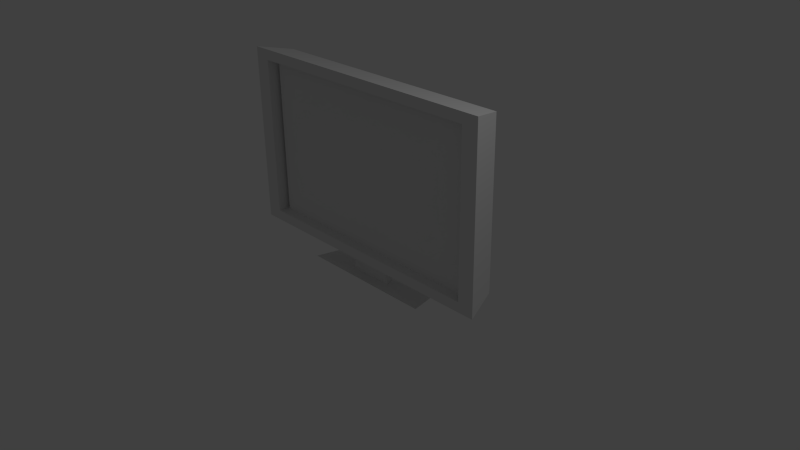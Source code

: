 # Source: tv.blend  (saved by Blender 2.70.0; exported with 4.5.12 LTS)
import bpy
from mathutils import Matrix  # noqa: F401  (used for matrix-valued properties, if any)

bpy.ops.wm.read_factory_settings(use_empty=True)
scene = bpy.context.scene
scene.name = 'Scene'

# ---- collections
col_collection_1 = bpy.data.collections.new('Collection 1'); scene.collection.children.link(col_collection_1)

# ---- materials (node trees are filled in below, after node groups)
mat_material = bpy.data.materials.new('Material')
mat_material.alpha_threshold = 0.0
mat_material.use_transparent_shadow = False
mat_material.roughness = 0.5
mat_material.line_color = (0.0, 0.0, 0.0, 1.0)

# ---- material node trees

# ---- world
world_world = bpy.data.worlds.new('World'); scene.world = world_world
world_world.color = (0.05088, 0.05088, 0.05088)
world_world.use_sun_shadow = False
world_world.sun_shadow_jitter_overblur = 0.0
world_world.cycles.sampling_method = 'MANUAL'
world_world.cycles.sample_map_resolution = 256

# ---- cameras
cam_camera = bpy.data.cameras.new('Camera')
cam_camera.clip_end = 100.0
cam_camera.lens = 35.0
cam_camera.sensor_width = 32.0
cam_camera.sensor_height = 18.0
cam_camera.ortho_scale = 7.314
cam_camera.dof.focus_distance = 0.0
cam_camera.dof.aperture_fstop = 128.0

# ---- lights
light_lamp = bpy.data.lights.new('Lamp', 'POINT')
light_lamp.transmission_factor = 0.0
light_lamp.cutoff_distance = 30.0
light_lamp.energy = 100.0
light_lamp.shadow_buffer_clip_start = 1.001
light_lamp.shadow_soft_size = 0.1
light_lamp.shadow_maximum_resolution = 0.006
light_lamp.use_absolute_resolution = True
light_lamp.cycles.use_multiple_importance_sampling = False

# ---- meshes
me_cube = bpy.data.meshes.new('Cube')
me_cube.from_pydata([(0.9207, 1.0, -0.9207), (1.0, -1.0, -1.0), (-1.0, -1.0, -1.0), (-0.9207, 1.0, -0.9207), (0.9207, 1.0, 0.9207), (1.0, -1.0, 1.0), (-1.0, -1.0, 1.0), (-0.9207, 1.0, 0.9207), (0.8851, -1.0, -0.8851), (-0.8851, -1.0, -0.8851), (0.8851, -1.0, 0.8851), (-0.8851, -1.0, 0.8851), (0.8639, -0.1899, -0.8639), (-0.8639, -0.1899, -0.8639), (0.8639, -0.1899, 0.8639), (-0.8639, -0.1899, 0.8639), (0.1463, 0.248, -0.954), (0.1589, -0.248, -0.9666), (-0.1589, -0.248, -0.9666), (-0.1463, 0.248, -0.954), (0.1463, 0.2638, -0.9784), (0.1589, -0.2365, -0.9811), (-0.1589, -0.2365, -0.9811), (-0.1463, 0.2638, -0.9784), (0.1463, 0.2722, -1.038), (0.1589, -0.2279, -1.034), (-0.1589, -0.2279, -1.034), (-0.1463, 0.2722, -1.038), (0.1463, 0.2364, -1.23), (0.1589, -0.2637, -1.227), (-0.1589, -0.2637, -1.227), (-0.1463, 0.2364, -1.23), (0.4591, 0.7652, -1.265), (0.4987, -0.8041, -1.255), (-0.4987, -0.8041, -1.255), (-0.4591, 0.7652, -1.265)], [], [(2, 3, 19, 18), (4, 7, 6, 5), (0, 4, 5, 1), (5, 6, 11, 10), (2, 6, 7, 3), (4, 0, 3, 7), (10, 11, 15, 14), (6, 2, 9, 11), (1, 5, 10, 8), (2, 1, 8, 9), (12, 14, 15, 13), (11, 9, 13, 15), (8, 10, 14, 12), (9, 8, 12, 13), (18, 19, 23, 22), (1, 2, 18, 17), (3, 0, 16, 19), (0, 1, 17, 16), (22, 23, 27, 26), (17, 18, 22, 21), (19, 16, 20, 23), (16, 17, 21, 20), (26, 27, 31, 30), (21, 22, 26, 25), (23, 20, 24, 27), (20, 21, 25, 24), (30, 31, 35, 34), (25, 26, 30, 29), (27, 24, 28, 31), (24, 25, 29, 28), (32, 33, 34, 35), (29, 30, 34, 33), (31, 28, 32, 35), (28, 29, 33, 32)])
_uv = me_cube.uv_layers.new(name='UVMap')
_uv.uv.foreach_set('vector', [0.3787, 0.2941, 0.3746, 0.2686, 0.4822, 0.2111, 0.4613, 0.2192, 0.2116, 0.3249, 0.2794, 0.3249, 0.2491, 0.3931, 6.269e-05, 0.3931, 0.3335, 0.2527, 0.2116, 0.3249, 6.269e-05, 0.3931, 0.2676, 0.2263, 1.086, 0.988, -0.07729, 0.988, 0.01283, 0.8877, 0.9921, 0.8877, 0.3787, 0.2941, 0.2491, 0.3931, 0.2794, 0.3249, 0.3746, 0.2686, 0.2116, 0.3249, 0.3335, 0.2527, 0.3746, 0.2686, 0.2794, 0.3249, 0.1383, 0.3397, 0.2374, 0.3137, 0.2358, 0.3087, 0.1864, 0.3242, 0.2491, 0.3931, 0.3787, 0.2941, 0.3227, 0.2944, 0.2374, 0.3137, 0.2676, 0.2263, 6.269e-05, 0.3931, 0.1383, 0.3397, 0.2597, 0.2819, 0.3787, 0.2941, 0.2676, 0.2263, 0.2597, 0.2819, 0.3227, 0.2944, 0.2499, 0.2989, 0.1864, 0.3242, 0.2358, 0.3087, 0.2861, 0.2979, 0.2374, 0.3137, 0.3227, 0.2944, 0.2861, 0.2979, 0.2358, 0.3087, 0.2597, 0.2819, 0.1383, 0.3397, 0.1864, 0.3242, 0.2499, 0.2989, 0.3227, 0.2944, 0.2597, 0.2819, 0.2499, 0.2989, 0.2861, 0.2979, 0.4613, 0.2192, 0.4822, 0.2111, 0.5536, 0.1879, 0.5106, 0.1834, 0.2676, 0.2263, 0.3787, 0.2941, 0.4613, 0.2192, 0.4165, 0.215, 0.3746, 0.2686, 0.3335, 0.2527, 0.4874, 0.1986, 0.4822, 0.2111, 0.3335, 0.2527, 0.2676, 0.2263, 0.4165, 0.215, 0.4874, 0.1986, 0.5106, 0.1834, 0.5536, 0.1879, 0.6234, 0.1618, 0.5641, 0.1511, 0.4165, 0.215, 0.4613, 0.2192, 0.5106, 0.1834, 0.4846, 0.1975, 0.4822, 0.2111, 0.4874, 0.1986, 0.5518, 0.1775, 0.5536, 0.1879, 0.4874, 0.1986, 0.4165, 0.215, 0.4846, 0.1975, 0.5518, 0.1775, 0.5641, 0.1511, 0.6234, 0.1618, 0.708, 0.1324, 0.6199, 0.1236, 0.4846, 0.1975, 0.5106, 0.1834, 0.5641, 0.1511, 0.5532, 0.1761, 0.5536, 0.1879, 0.5518, 0.1775, 0.6167, 0.1584, 0.6234, 0.1618, 0.5518, 0.1775, 0.4846, 0.1975, 0.5532, 0.1761, 0.6167, 0.1584, 0.6199, 0.1236, 0.708, 0.1324, 0.9999, 6.269e-05, 0.6309, 0.07995, 0.5532, 0.1761, 0.5641, 0.1511, 0.6199, 0.1236, 0.6176, 0.1466, 0.6234, 0.1618, 0.6167, 0.1584, 0.6969, 0.1295, 0.708, 0.1324, 0.6167, 0.1584, 0.5532, 0.1761, 0.6176, 0.1466, 0.6969, 0.1295, 0.8026, 0.06677, 0.6408, 0.1424, 0.6309, 0.07995, 0.9999, 6.269e-05, 0.6176, 0.1466, 0.6199, 0.1236, 0.6309, 0.07995, 0.6408, 0.1424, 0.708, 0.1324, 0.6969, 0.1295, 0.8026, 0.06677, 0.9999, 6.269e-05, 0.6969, 0.1295, 0.6176, 0.1466, 0.6408, 0.1424, 0.8026, 0.06677])
me_cube.materials.append(mat_material)
me_cube.use_remesh_preserve_volume = False
me_cube.use_remesh_preserve_attributes = False
me_cube.use_mirror_vertex_groups = False
me_cube.update()
me_plane = bpy.data.meshes.new('Plane')
me_plane.from_pydata([(-1.0, -1.0, -0.1081), (1.0, -1.0, -0.1081), (-1.0, 1.0, -0.1081), (1.0, 1.0, -0.1081), (-1.0, 0.8, -0.1081), (-1.0, 0.6, -0.1081), (-1.0, 0.4, -0.1081), (-1.0, 0.2, -0.1081), (-1.0, -6.614e-08, -0.1081), (-1.0, -0.2, -0.1081), (-1.0, -0.4, -0.1081), (-1.0, -0.6, -0.1081), (-1.0, -0.8, -0.1081), (-0.8, -1.0, -0.1081), (-0.6, -1.0, -0.1081), (-0.4, -1.0, -0.1081), (-0.2, -1.0, -0.1081), (0.0, -1.0, -0.1081), (0.2, -1.0, -0.1081), (0.4, -1.0, -0.1081), (0.6, -1.0, -0.1081), (0.8, -1.0, -0.1081), (1.0, -0.8, -0.1081), (1.0, -0.6, -0.1081), (1.0, -0.4, -0.1081), (1.0, -0.2, -0.1081), (1.0, -6.614e-08, -0.1081), (1.0, 0.2, -0.1081), (1.0, 0.4, -0.1081), (1.0, 0.6, -0.1081), (1.0, 0.8, -0.1081), (0.8, 1.0, -0.1081), (0.6, 1.0, -0.1081), (0.4, 1.0, -0.1081), (0.2, 1.0, -0.1081), (0.0, 1.0, -0.1081), (-0.2, 1.0, -0.1081), (-0.4, 1.0, -0.1081), (-0.6, 1.0, -0.1081), (-0.8, 1.0, -0.1081), (-0.8, -0.8, -0.09588), (-0.8, -0.6, -0.08131), (-0.8, -0.4, -0.08131), (-0.8, -0.2, -0.08131), (-0.8, -4.976e-08, -0.08131), (-0.8, 0.2, -0.08131), (-0.8, 0.4, -0.08131), (-0.8, 0.6, -0.08131), (-0.8, 0.8, -0.09588), (-0.6, -0.8, -0.09588), (-0.6, -0.6, -0.06719), (-0.6, -0.4, -0.03386), (-0.6, -0.2, -0.03057), (-0.6, -1.871e-08, -0.03057), (-0.6, 0.2, -0.03057), (-0.6, 0.4, -0.03386), (-0.6, 0.6, -0.06719), (-0.6, 0.8, -0.09588), (-0.4, -0.8, -0.09588), (-0.4, -0.6, -0.06719), (-0.4, -0.4, -0.03386), (-0.4, -0.2, -0.007743), (-0.4, -1.338e-10, -0.0002185), (-0.4, 0.2, -0.007743), (-0.4, 0.4, -0.03386), (-0.4, 0.6, -0.06719), (-0.4, 0.8, -0.09588), (-0.2, -0.8, -0.09588), (-0.2, -0.6, -0.06719), (-0.2, -0.4, -0.03386), (-0.2, -0.2, -0.007743), (-0.2, 0.0, 0.0), (-0.2, 0.2, -0.007743), (-0.2, 0.4, -0.03386), (-0.2, 0.6, -0.06719), (-0.2, 0.8, -0.09588), (0.0, -0.8, -0.09588), (0.0, -0.6, -0.06719), (0.0, -0.4, -0.03386), (0.0, -0.2, -0.007743), (0.0, 0.0, 0.0), (0.0, 0.2, -0.007743), (0.0, 0.4, -0.03386), (0.0, 0.6, -0.06719), (0.0, 0.8, -0.09588), (0.2, -0.8, -0.09588), (0.2, -0.6, -0.06719), (0.2, -0.4, -0.03386), (0.2, -0.2, -0.007743), (0.2, 0.0, 0.0), (0.2, 0.2, -0.007743), (0.2, 0.4, -0.03386), (0.2, 0.6, -0.06719), (0.2, 0.8, -0.09588), (0.4, -0.8, -0.09588), (0.4, -0.6, -0.06719), (0.4, -0.4, -0.03386), (0.4, -0.2, -0.007743), (0.4, -1.338e-10, -0.0002185), (0.4, 0.2, -0.007743), (0.4, 0.4, -0.03386), (0.4, 0.6, -0.06719), (0.4, 0.8, -0.09588), (0.6, -0.8, -0.09588), (0.6, -0.6, -0.06719), (0.6, -0.4, -0.03386), (0.6, -0.2, -0.03057), (0.6, -1.871e-08, -0.03057), (0.6, 0.2, -0.03057), (0.6, 0.4, -0.03386), (0.6, 0.6, -0.06719), (0.6, 0.8, -0.09588), (0.8, -0.8, -0.09588), (0.8, -0.6, -0.08131), (0.8, -0.4, -0.08131), (0.8, -0.2, -0.08131), (0.8, -4.976e-08, -0.08131), (0.8, 0.2, -0.08131), (0.8, 0.4, -0.08131), (0.8, 0.6, -0.08131), (0.8, 0.8, -0.09588)], [], [(120, 30, 3, 31), (4, 48, 39, 2), (48, 57, 38, 39), (57, 66, 37, 38), (66, 75, 36, 37), (75, 84, 35, 36), (84, 93, 34, 35), (93, 102, 33, 34), (102, 111, 32, 33), (111, 120, 31, 32), (0, 13, 40, 12), (12, 40, 41, 11), (11, 41, 42, 10), (10, 42, 43, 9), (9, 43, 44, 8), (8, 44, 45, 7), (7, 45, 46, 6), (6, 46, 47, 5), (5, 47, 48, 4), (13, 14, 49, 40), (40, 49, 50, 41), (41, 50, 51, 42), (42, 51, 52, 43), (43, 52, 53, 44), (44, 53, 54, 45), (45, 54, 55, 46), (46, 55, 56, 47), (47, 56, 57, 48), (14, 15, 58, 49), (49, 58, 59, 50), (50, 59, 60, 51), (51, 60, 61, 52), (52, 61, 62, 53), (53, 62, 63, 54), (54, 63, 64, 55), (55, 64, 65, 56), (56, 65, 66, 57), (15, 16, 67, 58), (58, 67, 68, 59), (59, 68, 69, 60), (60, 69, 70, 61), (61, 70, 71, 62), (62, 71, 72, 63), (63, 72, 73, 64), (64, 73, 74, 65), (65, 74, 75, 66), (16, 17, 76, 67), (67, 76, 77, 68), (68, 77, 78, 69), (69, 78, 79, 70), (70, 79, 80, 71), (71, 80, 81, 72), (72, 81, 82, 73), (73, 82, 83, 74), (74, 83, 84, 75), (17, 18, 85, 76), (76, 85, 86, 77), (77, 86, 87, 78), (78, 87, 88, 79), (79, 88, 89, 80), (80, 89, 90, 81), (81, 90, 91, 82), (82, 91, 92, 83), (83, 92, 93, 84), (18, 19, 94, 85), (85, 94, 95, 86), (86, 95, 96, 87), (87, 96, 97, 88), (88, 97, 98, 89), (89, 98, 99, 90), (90, 99, 100, 91), (91, 100, 101, 92), (92, 101, 102, 93), (19, 20, 103, 94), (94, 103, 104, 95), (95, 104, 105, 96), (96, 105, 106, 97), (97, 106, 107, 98), (98, 107, 108, 99), (99, 108, 109, 100), (100, 109, 110, 101), (101, 110, 111, 102), (20, 21, 112, 103), (103, 112, 113, 104), (104, 113, 114, 105), (105, 114, 115, 106), (106, 115, 116, 107), (107, 116, 117, 108), (108, 117, 118, 109), (109, 118, 119, 110), (110, 119, 120, 111), (21, 1, 22, 112), (112, 22, 23, 113), (113, 23, 24, 114), (114, 24, 25, 115), (115, 25, 26, 116), (116, 26, 27, 117), (117, 27, 28, 118), (118, 28, 29, 119), (119, 29, 30, 120)])
_uv = me_plane.uv_layers.new(name='UVMap')
_uv.uv.foreach_set('vector', [0.8823, 0.8325, 0.9781, 0.8327, 0.9781, 0.9036, 0.8825, 0.9036, 0.02108, 0.8325, 0.1171, 0.8324, 0.1168, 0.9036, 0.02101, 0.9036, 0.1171, 0.8324, 0.2129, 0.8327, 0.2126, 0.9039, 0.1168, 0.9036, 0.2129, 0.8327, 0.3087, 0.833, 0.3084, 0.9041, 0.2126, 0.9039, 0.3087, 0.833, 0.4043, 0.8332, 0.4042, 0.9043, 0.3084, 0.9041, 0.4043, 0.8332, 0.4999, 0.8333, 0.4999, 0.9043, 0.4042, 0.9043, 0.4999, 0.8333, 0.5954, 0.8332, 0.5956, 0.9042, 0.4999, 0.9043, 0.5954, 0.8332, 0.691, 0.833, 0.6913, 0.904, 0.5956, 0.9042, 0.691, 0.833, 0.7866, 0.8327, 0.7869, 0.9038, 0.6913, 0.904, 0.7866, 0.8327, 0.8823, 0.8325, 0.8825, 0.9036, 0.7869, 0.9038, 0.02188, 0.1938, 0.1175, 0.1938, 0.1177, 0.2649, 0.02185, 0.2647, 0.02185, 0.2647, 0.1177, 0.2649, 0.118, 0.336, 0.02155, 0.3356, 0.02155, 0.3356, 0.118, 0.336, 0.1175, 0.4069, 0.02097, 0.4065, 0.02097, 0.4065, 0.1175, 0.4069, 0.1168, 0.4778, 0.0204, 0.4774, 0.0204, 0.4774, 0.1168, 0.4778, 0.1165, 0.5485, 0.02006, 0.5484, 0.02006, 0.5484, 0.1165, 0.5485, 0.1166, 0.6193, 0.02006, 0.6195, 0.02006, 0.6195, 0.1166, 0.6193, 0.1171, 0.6902, 0.02043, 0.6906, 0.02043, 0.6906, 0.1171, 0.6902, 0.1175, 0.7612, 0.02089, 0.7616, 0.02089, 0.7616, 0.1175, 0.7612, 0.1171, 0.8324, 0.02108, 0.8325, 0.1175, 0.1938, 0.2131, 0.1937, 0.2134, 0.2647, 0.1177, 0.2649, 0.1177, 0.2649, 0.2134, 0.2647, 0.2138, 0.3364, 0.118, 0.336, 0.118, 0.336, 0.2138, 0.3364, 0.2151, 0.4079, 0.1175, 0.4069, 0.1175, 0.4069, 0.2151, 0.4079, 0.2151, 0.4781, 0.1168, 0.4778, 0.1168, 0.4778, 0.2151, 0.4781, 0.2148, 0.5486, 0.1165, 0.5485, 0.1165, 0.5485, 0.2148, 0.5486, 0.215, 0.6191, 0.1166, 0.6193, 0.1166, 0.6193, 0.215, 0.6191, 0.2148, 0.6893, 0.1171, 0.6902, 0.1171, 0.6902, 0.2148, 0.6893, 0.2134, 0.7609, 0.1175, 0.7612, 0.1175, 0.7612, 0.2134, 0.7609, 0.2129, 0.8327, 0.1171, 0.8324, 0.2131, 0.1937, 0.3087, 0.1934, 0.309, 0.2645, 0.2134, 0.2647, 0.2134, 0.2647, 0.309, 0.2645, 0.3094, 0.336, 0.2138, 0.3364, 0.2138, 0.3364, 0.3094, 0.336, 0.3099, 0.4076, 0.2151, 0.4079, 0.2151, 0.4079, 0.3099, 0.4076, 0.3105, 0.4785, 0.2151, 0.4781, 0.2151, 0.4781, 0.3105, 0.4785, 0.3107, 0.5486, 0.2148, 0.5486, 0.2148, 0.5486, 0.3107, 0.5486, 0.3103, 0.6188, 0.215, 0.6191, 0.215, 0.6191, 0.3103, 0.6188, 0.3097, 0.6898, 0.2148, 0.6893, 0.2148, 0.6893, 0.3097, 0.6898, 0.3091, 0.7614, 0.2134, 0.7609, 0.2134, 0.7609, 0.3091, 0.7614, 0.3087, 0.833, 0.2129, 0.8327, 0.3087, 0.1934, 0.4044, 0.1932, 0.4046, 0.2643, 0.309, 0.2645, 0.309, 0.2645, 0.4046, 0.2643, 0.4048, 0.3357, 0.3094, 0.336, 0.3094, 0.336, 0.4048, 0.3357, 0.405, 0.4073, 0.3099, 0.4076, 0.3099, 0.4076, 0.405, 0.4073, 0.4052, 0.4783, 0.3105, 0.4785, 0.3105, 0.4785, 0.4052, 0.4783, 0.4052, 0.5487, 0.3107, 0.5486, 0.3107, 0.5486, 0.4052, 0.5487, 0.4051, 0.619, 0.3103, 0.6188, 0.3103, 0.6188, 0.4051, 0.619, 0.4048, 0.69, 0.3097, 0.6898, 0.3097, 0.6898, 0.4048, 0.69, 0.4045, 0.7617, 0.3091, 0.7614, 0.3091, 0.7614, 0.4045, 0.7617, 0.4043, 0.8332, 0.3087, 0.833, 0.4044, 0.1932, 0.5001, 0.1931, 0.5001, 0.2642, 0.4046, 0.2643, 0.4046, 0.2643, 0.5001, 0.2642, 0.5001, 0.3357, 0.4048, 0.3357, 0.4048, 0.3357, 0.5001, 0.3357, 0.5001, 0.4073, 0.405, 0.4073, 0.405, 0.4073, 0.5001, 0.4073, 0.5, 0.4783, 0.4052, 0.4783, 0.4052, 0.4783, 0.5, 0.4783, 0.5, 0.5487, 0.4052, 0.5487, 0.4052, 0.5487, 0.5, 0.5487, 0.4999, 0.6191, 0.4051, 0.619, 0.4051, 0.619, 0.4999, 0.6191, 0.4999, 0.6902, 0.4048, 0.69, 0.4048, 0.69, 0.4999, 0.6902, 0.4999, 0.7618, 0.4045, 0.7617, 0.4045, 0.7617, 0.4999, 0.7618, 0.4999, 0.8333, 0.4043, 0.8332, 0.5001, 0.1931, 0.5958, 0.1932, 0.5957, 0.2643, 0.5001, 0.2642, 0.5001, 0.2642, 0.5957, 0.2643, 0.5955, 0.3358, 0.5001, 0.3357, 0.5001, 0.3357, 0.5955, 0.3358, 0.5952, 0.4074, 0.5001, 0.4073, 0.5001, 0.4073, 0.5952, 0.4074, 0.5949, 0.4784, 0.5, 0.4783, 0.5, 0.4783, 0.5949, 0.4784, 0.5948, 0.5488, 0.5, 0.5487, 0.5, 0.5487, 0.5948, 0.5488, 0.5948, 0.6191, 0.4999, 0.6191, 0.4999, 0.6191, 0.5948, 0.6191, 0.595, 0.6901, 0.4999, 0.6902, 0.4999, 0.6902, 0.595, 0.6901, 0.5952, 0.7617, 0.4999, 0.7618, 0.4999, 0.7618, 0.5952, 0.7617, 0.5954, 0.8332, 0.4999, 0.8333, 0.5958, 0.1932, 0.6916, 0.1933, 0.6913, 0.2645, 0.5957, 0.2643, 0.5957, 0.2643, 0.6913, 0.2645, 0.6909, 0.3361, 0.5955, 0.3358, 0.5955, 0.3358, 0.6909, 0.3361, 0.6903, 0.4077, 0.5952, 0.4074, 0.5952, 0.4074, 0.6903, 0.4077, 0.6897, 0.4787, 0.5949, 0.4784, 0.5949, 0.4784, 0.6897, 0.4787, 0.6893, 0.5488, 0.5948, 0.5488, 0.5948, 0.5488, 0.6893, 0.5488, 0.6895, 0.6189, 0.5948, 0.6191, 0.5948, 0.6191, 0.6895, 0.6189, 0.6901, 0.6898, 0.595, 0.6901, 0.595, 0.6901, 0.6901, 0.6898, 0.6906, 0.7615, 0.5952, 0.7617, 0.5952, 0.7617, 0.6906, 0.7615, 0.691, 0.833, 0.5954, 0.8332, 0.6916, 0.1933, 0.7874, 0.1936, 0.7871, 0.2647, 0.6913, 0.2645, 0.6913, 0.2645, 0.7871, 0.2647, 0.7866, 0.3365, 0.6909, 0.3361, 0.6909, 0.3361, 0.7866, 0.3365, 0.7852, 0.4081, 0.6903, 0.4077, 0.6903, 0.4077, 0.7852, 0.4081, 0.785, 0.4784, 0.6897, 0.4787, 0.6897, 0.4787, 0.785, 0.4784, 0.7852, 0.5489, 0.6893, 0.5488, 0.6893, 0.5488, 0.7852, 0.5489, 0.7849, 0.6193, 0.6895, 0.6189, 0.6895, 0.6189, 0.7849, 0.6193, 0.7849, 0.6896, 0.6901, 0.6898, 0.6901, 0.6898, 0.7849, 0.6896, 0.7862, 0.761, 0.6906, 0.7615, 0.6906, 0.7615, 0.7862, 0.761, 0.7866, 0.8327, 0.691, 0.833, 0.7874, 0.1936, 0.8832, 0.1938, 0.8829, 0.265, 0.7871, 0.2647, 0.7871, 0.2647, 0.8829, 0.265, 0.8825, 0.3362, 0.7866, 0.3365, 0.7866, 0.3365, 0.8825, 0.3362, 0.8829, 0.4072, 0.7852, 0.4081, 0.7852, 0.4081, 0.8829, 0.4072, 0.8834, 0.4781, 0.785, 0.4784, 0.785, 0.4784, 0.8834, 0.4781, 0.8835, 0.5489, 0.7852, 0.5489, 0.7852, 0.5489, 0.8835, 0.5489, 0.8832, 0.6197, 0.7849, 0.6193, 0.7849, 0.6193, 0.8832, 0.6197, 0.8825, 0.6906, 0.7849, 0.6896, 0.7849, 0.6896, 0.8825, 0.6906, 0.882, 0.7614, 0.7862, 0.761, 0.7862, 0.761, 0.882, 0.7614, 0.8823, 0.8325, 0.7866, 0.8327, 0.8832, 0.1938, 0.979, 0.1939, 0.9789, 0.2649, 0.8829, 0.265, 0.8829, 0.265, 0.9789, 0.2649, 0.9791, 0.3359, 0.8825, 0.3362, 0.8825, 0.3362, 0.9791, 0.3359, 0.9796, 0.4069, 0.8829, 0.4072, 0.8829, 0.4072, 0.9796, 0.4069, 0.9799, 0.478, 0.8834, 0.4781, 0.8834, 0.4781, 0.9799, 0.478, 0.9799, 0.549, 0.8835, 0.5489, 0.8835, 0.5489, 0.9799, 0.549, 0.9796, 0.62, 0.8832, 0.6197, 0.8832, 0.6197, 0.9796, 0.62, 0.979, 0.6909, 0.8825, 0.6906, 0.8825, 0.6906, 0.979, 0.6909, 0.9784, 0.7618, 0.882, 0.7614, 0.882, 0.7614, 0.9784, 0.7618, 0.9781, 0.8327, 0.8823, 0.8325])
me_plane.use_remesh_preserve_volume = False
me_plane.use_remesh_preserve_attributes = False
me_plane.use_mirror_vertex_groups = False
me_plane.update()

# ---- objects
ob_cube = bpy.data.objects.new('Cube', me_cube)
ob_plane = bpy.data.objects.new('Plane', me_plane)
ob_lamp = bpy.data.objects.new('Lamp', light_lamp)
ob_camera = bpy.data.objects.new('Camera', cam_camera)

# ---- transforms, parenting, visibility, modifiers, constraints
ob_cube.location = (0.0, 0.0, 1.19)
ob_cube.scale = (1.92, 0.2291, 1.206)
ob_cube.lock_rotations_4d = False
ob_cube.empty_display_type = 'ARROWS'
ob_cube.lineart.crease_threshold = 0.0
ob_plane.parent = ob_cube
ob_plane.matrix_parent_inverse = Matrix(((0.5208, 0.0, 0.0, 0.0), (0.0, 4.365, 0.0, 0.0), (0.0, 0.0, 0.829, -0.9865), (0.0, 0.0, 0.0, 1.0)))
ob_plane.location = (0.0, -0.2204, 1.168)
ob_plane.rotation_euler = (1.571, 0.0, 0.0)
ob_plane.scale = (1.623, 1.045, 1.0)
ob_plane.lineart.crease_threshold = 0.0
ob_lamp.location = (4.076, 1.005, 5.904)
ob_lamp.rotation_euler = (0.6503, 0.05522, 1.866)
ob_lamp.lock_rotations_4d = False
ob_lamp.empty_display_type = 'ARROWS'
ob_lamp.color = (0.0, 0.0, 0.0, 0.0)
ob_lamp.lineart.crease_threshold = 0.0
ob_camera.location = (7.481, -6.508, 5.344)
ob_camera.rotation_euler = (1.109, 0.01082, 0.8149)
ob_camera.lock_rotations_4d = False
ob_camera.empty_display_type = 'ARROWS'
ob_camera.color = (0.0, 0.0, 0.0, 0.0)
ob_camera.display_type = 'WIRE'
ob_camera.lineart.crease_threshold = 0.0

# ---- collection membership
col_collection_1.objects.link(ob_cube)
col_collection_1.objects.link(ob_plane)
col_collection_1.objects.link(ob_lamp)
col_collection_1.objects.link(ob_camera)

# ---- scene / render settings (as saved in the file)
scene.camera = ob_camera
scene.frame_start = 1; scene.frame_end = 250; scene.frame_set(0)
scene.render.engine = 'BLENDER_EEVEE_NEXT'
scene.render.resolution_percentage = 50
scene.render.dither_intensity = 0.0
scene.cycles.use_denoising = False
scene.cycles.samples = 10
scene.cycles.sampling_pattern = 'TABULATED_SOBOL'
scene.cycles.light_sampling_threshold = 0.0
scene.cycles.use_adaptive_sampling = False
scene.cycles.use_light_tree = False
scene.cycles.blur_glossy = 0.0
scene.cycles.volume_bounces = 1
scene.cycles.pixel_filter_type = 'GAUSSIAN'
scene.cycles.sample_clamp_indirect = 0.0
scene.view_settings.view_transform = 'Standard'
bpy.context.view_layer.update()
